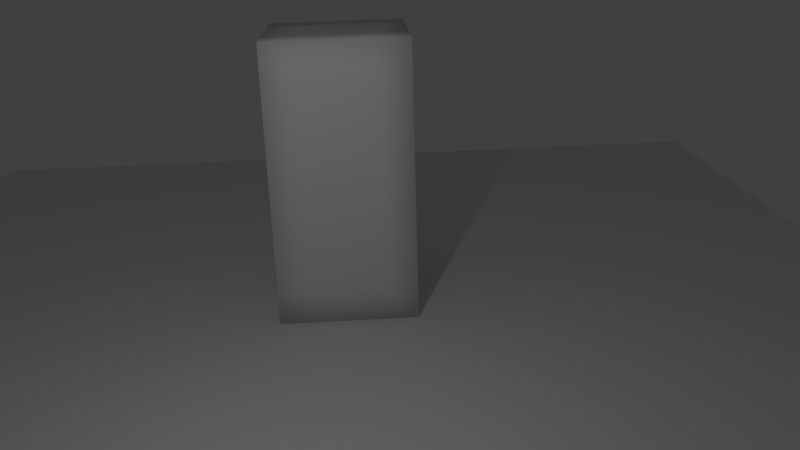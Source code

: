 # Source: animated_test.blend  (saved by Blender 2.67.0; exported with 4.5.12 LTS)
import bpy
from mathutils import Matrix  # noqa: F401  (used for matrix-valued properties, if any)

bpy.ops.wm.read_factory_settings(use_empty=True)
scene = bpy.context.scene
scene.name = 'Scene'

# ---- collections
col_collection_1 = bpy.data.collections.new('Collection 1'); scene.collection.children.link(col_collection_1)

# ---- materials (node trees are filled in below, after node groups)
mat_material = bpy.data.materials.new('Material')
mat_material.alpha_threshold = 0.0
mat_material.use_transparent_shadow = False
mat_material.roughness = 0.5
mat_material.line_color = (0.0, 0.0, 0.0, 1.0)
mat_material_001 = bpy.data.materials.new('Material.001')
mat_material_001.alpha_threshold = 0.0
mat_material_001.use_transparent_shadow = False
mat_material_001.roughness = 0.5
mat_material_001.line_color = (0.0, 0.0, 0.0, 1.0)

# ---- material node trees

# ---- world
world_world = bpy.data.worlds.new('World'); scene.world = world_world
world_world.color = (0.05088, 0.05088, 0.05088)
world_world.use_sun_shadow = False
world_world.sun_shadow_jitter_overblur = 0.0
world_world.cycles.sampling_method = 'MANUAL'
world_world.cycles.sample_map_resolution = 256

# ---- cameras
cam_camera = bpy.data.cameras.new('Camera')
cam_camera.clip_end = 100.0
cam_camera.lens = 35.0
cam_camera.sensor_width = 32.0
cam_camera.sensor_height = 18.0
cam_camera.ortho_scale = 7.314
cam_camera.dof.focus_distance = 0.0
cam_camera.dof.aperture_fstop = 128.0

# ---- lights
light_lamp = bpy.data.lights.new('Lamp', 'POINT')
light_lamp.transmission_factor = 0.0
light_lamp.cutoff_distance = 30.0
light_lamp.energy = 100.0
light_lamp.shadow_buffer_clip_start = 1.001
light_lamp.shadow_soft_size = 0.1
light_lamp.shadow_maximum_resolution = 0.006
light_lamp.use_absolute_resolution = True
light_lamp.cycles.use_multiple_importance_sampling = False

# ---- meshes
me_cube = bpy.data.meshes.new('Cube')
me_cube.from_pydata([(1.0, 1.0, -1.0), (1.0, -1.0, -1.0), (-1.0, -1.0, -1.0), (-1.0, 1.0, -1.0), (1.0, 1.0, 3.0), (1.0, -1.0, 3.0), (-1.0, -1.0, 3.0), (-1.0, 1.0, 3.0), (1.0, 1.0, 1.0), (1.0, -1.0, 1.0), (-1.0, -1.0, 1.0), (-1.0, 1.0, 1.0), (1.0, -5.96e-08, -1.0), (1.788e-07, 1.0, -1.0), (1.0, 1.0, 2.0), (0.0, -1.0, -1.0), (1.0, -1.0, 2.0), (-1.0, 2.98e-07, -1.0), (-1.0, -1.0, 2.0), (-1.0, 1.0, 2.0), (1.0, -5.364e-07, 3.0), (2.384e-07, 1.0, 3.0), (-5.364e-07, -1.0, 3.0), (-1.0, 1.788e-07, 3.0), (1.0, 1.0, 0.0), (1.0, -1.0, 0.0), (-1.0, -1.0, 0.0), (-1.0, 1.0, 0.0), (1.0, -2.98e-07, 1.0), (-2.98e-07, -1.0, 1.0), (-1.0, 2.384e-07, 1.0), (2.384e-07, 1.0, 1.0), (5.96e-08, 1.192e-07, -1.0), (-1.49e-07, -1.788e-07, 3.0), (1.0, -4.172e-07, 2.0), (-3.576e-07, -1.0, 2.0), (-1.0, 1.788e-07, 2.0), (2.384e-07, 1.0, 0.0), (1.0, -1.788e-07, 0.0), (-1.788e-07, -1.0, 0.0), (-1.0, 2.384e-07, 0.0), (2.384e-07, 1.0, 2.0), (1.0, -0.5, -1.0), (-0.5, 1.0, -1.0), (1.0, 1.0, 2.5), (-0.5, -1.0, -1.0), (1.0, -1.0, 2.5), (-1.0, 0.5, -1.0), (-1.0, -1.0, 2.5), (-1.0, 1.0, 2.5), (1.0, -0.5, 3.0), (-0.5, 1.0, 3.0), (-0.5, -1.0, 3.0), (-1.0, 0.5, 3.0), (1.0, 1.0, -0.5), (1.0, -1.0, -0.5), (-1.0, -1.0, -0.5), (-1.0, 1.0, -0.5), (1.0, -0.5, 1.0), (-0.5, -1.0, 1.0), (-1.0, 0.5, 1.0), (-0.5, 1.0, 1.0), (1.0, 0.5, -1.0), (0.5, 1.0, -1.0), (1.0, 1.0, 1.5), (0.5, -1.0, -1.0), (1.0, -1.0, 1.5), (-1.0, -0.5, -1.0), (-1.0, -1.0, 1.5), (-1.0, 1.0, 1.5), (1.0, 0.5, 3.0), (0.5, 1.0, 3.0), (0.5, -1.0, 3.0), (-1.0, -0.5, 3.0), (1.0, 1.0, 0.5), (1.0, -1.0, 0.5), (-1.0, -1.0, 0.5), (-1.0, 1.0, 0.5), (1.0, 0.5, 1.0), (0.5, -1.0, 1.0), (-1.0, -0.5, 1.0), (0.5, 1.0, 1.0), (-0.5, 2.086e-07, -1.0), (0.5, 2.98e-08, -1.0), (1.192e-07, 0.5, -1.0), (2.98e-08, -0.5, -1.0), (-3.427e-07, -0.5, 3.0), (4.47e-08, 0.5, 3.0), (0.5, -3.576e-07, 3.0), (-0.5, 0.0, 3.0), (1.0, -0.5, 2.0), (1.0, 0.5, 2.0), (1.0, -3.576e-07, 1.5), (1.0, -4.768e-07, 2.5), (-0.5, -1.0, 2.0), (0.5, -1.0, 2.0), (-3.278e-07, -1.0, 1.5), (-4.47e-07, -1.0, 2.5), (-1.0, 0.5, 2.0), (-1.0, -0.5, 2.0), (-1.0, 2.086e-07, 1.5), (-1.0, 1.788e-07, 2.5), (-0.5, 1.0, 0.0), (0.5, 1.0, 0.0), (2.384e-07, 1.0, 0.5), (2.086e-07, 1.0, -0.5), (1.0, -0.5, 0.0), (1.0, 0.5, 0.0), (1.0, -1.192e-07, -0.5), (1.0, -2.384e-07, 0.5), (-0.5, -1.0, 0.0), (0.5, -1.0, 0.0), (-8.941e-08, -1.0, -0.5), (-2.384e-07, -1.0, 0.5), (-1.0, 0.5, 0.0), (-1.0, -0.5, 0.0), (-1.0, 2.682e-07, -0.5), (-1.0, 2.384e-07, 0.5), (-0.5, 1.0, 2.0), (0.5, 1.0, 2.0), (2.384e-07, 1.0, 2.5), (2.384e-07, 1.0, 1.5), (-0.5, -0.5, -1.0), (-0.5, -0.5, 3.0), (1.0, -0.5, 2.5), (-0.5, -1.0, 2.5), (-1.0, 0.5, 2.5), (-0.5, 1.0, -0.5), (1.0, -0.5, 0.5), (-0.5, -1.0, 0.5), (-1.0, 0.5, 0.5), (-0.5, 1.0, 1.5), (-0.5, 0.5, -1.0), (0.5, 0.5, -1.0), (0.5, -0.5, -1.0), (0.5, -0.5, 3.0), (0.5, 0.5, 3.0), (-0.5, 0.5, 3.0), (1.0, -0.5, 1.5), (1.0, 0.5, 1.5), (1.0, 0.5, 2.5), (-0.5, -1.0, 1.5), (0.5, -1.0, 1.5), (0.5, -1.0, 2.5), (-1.0, 0.5, 1.5), (-1.0, -0.5, 1.5), (-1.0, -0.5, 2.5), (-0.5, 1.0, 0.5), (0.5, 1.0, 0.5), (0.5, 1.0, -0.5), (1.0, -0.5, -0.5), (1.0, 0.5, -0.5), (1.0, 0.5, 0.5), (-0.5, -1.0, -0.5), (0.5, -1.0, -0.5), (0.5, -1.0, 0.5), (-1.0, 0.5, -0.5), (-1.0, -0.5, -0.5), (-1.0, -0.5, 0.5), (-0.5, 1.0, 2.5), (0.5, 1.0, 2.5), (0.5, 1.0, 1.5)], [], [(122, 45, 2, 67), (123, 73, 6, 52), (124, 50, 5, 46), (125, 52, 6, 48), (126, 53, 7, 49), (127, 43, 3, 57), (128, 58, 9, 75), (129, 59, 10, 76), (130, 60, 11, 77), (131, 61, 11, 69), (132, 82, 17, 47), (133, 83, 32, 84), (134, 65, 15, 85), (135, 86, 22, 72), (136, 87, 33, 88), (137, 53, 23, 89), (138, 90, 16, 66), (139, 91, 34, 92), (140, 70, 20, 93), (141, 94, 18, 68), (142, 95, 35, 96), (143, 72, 22, 97), (144, 98, 19, 69), (145, 99, 36, 100), (146, 73, 23, 101), (147, 102, 27, 77), (148, 103, 37, 104), (149, 63, 13, 105), (150, 106, 25, 55), (151, 107, 38, 108), (152, 78, 28, 109), (153, 110, 26, 56), (154, 111, 39, 112), (155, 79, 29, 113), (156, 114, 27, 57), (157, 115, 40, 116), (158, 80, 30, 117), (159, 118, 19, 49), (160, 119, 41, 120), (161, 81, 31, 121), (82, 122, 67, 17), (32, 85, 122, 82), (85, 15, 45, 122), (86, 123, 52, 22), (33, 89, 123, 86), (89, 23, 73, 123), (90, 124, 46, 16), (34, 93, 124, 90), (93, 20, 50, 124), (94, 125, 48, 18), (35, 97, 125, 94), (97, 22, 52, 125), (98, 126, 49, 19), (36, 101, 126, 98), (101, 23, 53, 126), (102, 127, 57, 27), (37, 105, 127, 102), (105, 13, 43, 127), (106, 128, 75, 25), (38, 109, 128, 106), (109, 28, 58, 128), (110, 129, 76, 26), (39, 113, 129, 110), (113, 29, 59, 129), (114, 130, 77, 27), (40, 117, 130, 114), (117, 30, 60, 130), (118, 131, 69, 19), (41, 121, 131, 118), (121, 31, 61, 131), (43, 132, 47, 3), (13, 84, 132, 43), (84, 32, 82, 132), (63, 133, 84, 13), (0, 62, 133, 63), (62, 12, 83, 133), (83, 134, 85, 32), (12, 42, 134, 83), (42, 1, 65, 134), (50, 135, 72, 5), (20, 88, 135, 50), (88, 33, 86, 135), (70, 136, 88, 20), (4, 71, 136, 70), (71, 21, 87, 136), (87, 137, 89, 33), (21, 51, 137, 87), (51, 7, 53, 137), (58, 138, 66, 9), (28, 92, 138, 58), (92, 34, 90, 138), (78, 139, 92, 28), (8, 64, 139, 78), (64, 14, 91, 139), (91, 140, 93, 34), (14, 44, 140, 91), (44, 4, 70, 140), (59, 141, 68, 10), (29, 96, 141, 59), (96, 35, 94, 141), (79, 142, 96, 29), (9, 66, 142, 79), (66, 16, 95, 142), (95, 143, 97, 35), (16, 46, 143, 95), (46, 5, 72, 143), (60, 144, 69, 11), (30, 100, 144, 60), (100, 36, 98, 144), (80, 145, 100, 30), (10, 68, 145, 80), (68, 18, 99, 145), (99, 146, 101, 36), (18, 48, 146, 99), (48, 6, 73, 146), (61, 147, 77, 11), (31, 104, 147, 61), (104, 37, 102, 147), (81, 148, 104, 31), (8, 74, 148, 81), (74, 24, 103, 148), (103, 149, 105, 37), (24, 54, 149, 103), (54, 0, 63, 149), (42, 150, 55, 1), (12, 108, 150, 42), (108, 38, 106, 150), (62, 151, 108, 12), (0, 54, 151, 62), (54, 24, 107, 151), (107, 152, 109, 38), (24, 74, 152, 107), (74, 8, 78, 152), (45, 153, 56, 2), (15, 112, 153, 45), (112, 39, 110, 153), (65, 154, 112, 15), (1, 55, 154, 65), (55, 25, 111, 154), (111, 155, 113, 39), (25, 75, 155, 111), (75, 9, 79, 155), (47, 156, 57, 3), (17, 116, 156, 47), (116, 40, 114, 156), (67, 157, 116, 17), (2, 56, 157, 67), (56, 26, 115, 157), (115, 158, 117, 40), (26, 76, 158, 115), (76, 10, 80, 158), (51, 159, 49, 7), (21, 120, 159, 51), (120, 41, 118, 159), (71, 160, 120, 21), (4, 44, 160, 71), (44, 14, 119, 160), (119, 161, 121, 41), (14, 64, 161, 119), (64, 8, 81, 161)])
me_cube.polygons.foreach_set('use_smooth', [True] * 160)
_uv = me_cube.uv_layers.new(name='UVMap')
_uv.uv.foreach_set('vector', [0.9029, 0.2412, 0.9779, 0.2412, 0.9779, 0.3163, 0.9029, 0.3163, 0.9029, 0.2412, 0.9779, 0.2412, 0.9779, 0.3163, 0.9029, 0.3163, 0.9404, 0.2412, 0.9779, 0.2412, 0.9779, 0.3163, 0.9404, 0.3163, 0.9404, 0.2412, 0.9779, 0.2412, 0.9779, 0.3163, 0.9404, 0.3163, 0.9404, 0.2412, 0.9779, 0.2412, 0.9779, 0.3163, 0.9404, 0.3163, 0.3057, 0.4968, 0.3063, 0.4245, 0.4068, 0.4249, 0.4062, 0.4972, 0.7903, 0.2412, 0.8278, 0.2412, 0.8278, 0.3163, 0.7903, 0.3163, 0.7903, 0.2412, 0.8278, 0.2412, 0.8278, 0.3163, 0.7903, 0.3163, 0.7903, 0.2412, 0.8278, 0.2412, 0.8278, 0.3163, 0.7903, 0.3163, 0.3034, 0.7857, 0.304, 0.7135, 0.4045, 0.7139, 0.4039, 0.7861, 0.7528, 0.2412, 0.8278, 0.2412, 0.8278, 0.3163, 0.7528, 0.3163, 0.7528, 0.09119, 0.8278, 0.09119, 0.8278, 0.1662, 0.7528, 0.1662, 0.9029, 0.09119, 0.9779, 0.09119, 0.9779, 0.1662, 0.9029, 0.1662, 0.7528, 0.2412, 0.8278, 0.2412, 0.8278, 0.3163, 0.7528, 0.3163, 0.7528, 0.09119, 0.8278, 0.09119, 0.8278, 0.1662, 0.7528, 0.1662, 0.9029, 0.09119, 0.9779, 0.09119, 0.9779, 0.1662, 0.9029, 0.1662, 0.8653, 0.2412, 0.9029, 0.2412, 0.9029, 0.3163, 0.8653, 0.3163, 0.8653, 0.09119, 0.9029, 0.09119, 0.9029, 0.1662, 0.8653, 0.1662, 0.9404, 0.09119, 0.9779, 0.09119, 0.9779, 0.1662, 0.9404, 0.1662, 0.8653, 0.2412, 0.9029, 0.2412, 0.9029, 0.3163, 0.8653, 0.3163, 0.8653, 0.09119, 0.9029, 0.09119, 0.9029, 0.1662, 0.8653, 0.1662, 0.9404, 0.09119, 0.9779, 0.09119, 0.9779, 0.1662, 0.9404, 0.1662, 0.8653, 0.2412, 0.9029, 0.2412, 0.9029, 0.3163, 0.8653, 0.3163, 0.8653, 0.09119, 0.9029, 0.09119, 0.9029, 0.1662, 0.8653, 0.1662, 0.9404, 0.09119, 0.9779, 0.09119, 0.9779, 0.1662, 0.9404, 0.1662, 0.3046, 0.6412, 0.3051, 0.569, 0.4056, 0.5694, 0.4051, 0.6416, 0.1035, 0.6405, 0.1041, 0.5682, 0.2046, 0.5686, 0.204, 0.6409, 0.1047, 0.496, 0.1052, 0.4237, 0.2058, 0.4241, 0.2052, 0.4964, 0.7153, 0.2412, 0.7528, 0.2412, 0.7528, 0.3163, 0.7153, 0.3163, 0.7153, 0.09119, 0.7528, 0.09119, 0.7528, 0.1662, 0.7153, 0.1662, 0.7903, 0.09119, 0.8278, 0.09119, 0.8278, 0.1662, 0.7903, 0.1662, 0.7153, 0.2412, 0.7528, 0.2412, 0.7528, 0.3163, 0.7153, 0.3163, 0.7153, 0.09119, 0.7528, 0.09119, 0.7528, 0.1662, 0.7153, 0.1662, 0.7903, 0.09119, 0.8278, 0.09119, 0.8278, 0.1662, 0.7903, 0.1662, 0.7153, 0.2412, 0.7528, 0.2412, 0.7528, 0.3163, 0.7153, 0.3163, 0.7153, 0.09119, 0.7528, 0.09119, 0.7528, 0.1662, 0.7153, 0.1662, 0.7903, 0.09119, 0.8278, 0.09119, 0.8278, 0.1662, 0.7903, 0.1662, 0.3023, 0.9302, 0.3028, 0.858, 0.4033, 0.8584, 0.4028, 0.9306, 0.1012, 0.9294, 0.1018, 0.8572, 0.2023, 0.8576, 0.2018, 0.9298, 0.1024, 0.7849, 0.103, 0.7127, 0.2035, 0.7131, 0.2029, 0.7853, 0.8278, 0.2412, 0.9029, 0.2412, 0.9029, 0.3163, 0.8278, 0.3163, 0.8278, 0.1662, 0.9029, 0.1662, 0.9029, 0.2412, 0.8278, 0.2412, 0.9029, 0.1662, 0.9779, 0.1662, 0.9779, 0.2412, 0.9029, 0.2412, 0.8278, 0.2412, 0.9029, 0.2412, 0.9029, 0.3163, 0.8278, 0.3163, 0.8278, 0.1662, 0.9029, 0.1662, 0.9029, 0.2412, 0.8278, 0.2412, 0.9029, 0.1662, 0.9779, 0.1662, 0.9779, 0.2412, 0.9029, 0.2412, 0.9029, 0.2412, 0.9404, 0.2412, 0.9404, 0.3163, 0.9029, 0.3163, 0.9029, 0.1662, 0.9404, 0.1662, 0.9404, 0.2412, 0.9029, 0.2412, 0.9404, 0.1662, 0.9779, 0.1662, 0.9779, 0.2412, 0.9404, 0.2412, 0.9029, 0.2412, 0.9404, 0.2412, 0.9404, 0.3163, 0.9029, 0.3163, 0.9029, 0.1662, 0.9404, 0.1662, 0.9404, 0.2412, 0.9029, 0.2412, 0.9404, 0.1662, 0.9779, 0.1662, 0.9779, 0.2412, 0.9404, 0.2412, 0.9029, 0.2412, 0.9404, 0.2412, 0.9404, 0.3163, 0.9029, 0.3163, 0.9029, 0.1662, 0.9404, 0.1662, 0.9404, 0.2412, 0.9029, 0.2412, 0.9404, 0.1662, 0.9779, 0.1662, 0.9779, 0.2412, 0.9404, 0.2412, 0.3051, 0.569, 0.3057, 0.4968, 0.4062, 0.4972, 0.4056, 0.5694, 0.2046, 0.5686, 0.2052, 0.4964, 0.3057, 0.4968, 0.3051, 0.569, 0.2052, 0.4964, 0.2058, 0.4241, 0.3063, 0.4245, 0.3057, 0.4968, 0.7528, 0.2412, 0.7903, 0.2412, 0.7903, 0.3163, 0.7528, 0.3163, 0.7528, 0.1662, 0.7903, 0.1662, 0.7903, 0.2412, 0.7528, 0.2412, 0.7903, 0.1662, 0.8278, 0.1662, 0.8278, 0.2412, 0.7903, 0.2412, 0.7528, 0.2412, 0.7903, 0.2412, 0.7903, 0.3163, 0.7528, 0.3163, 0.7528, 0.1662, 0.7903, 0.1662, 0.7903, 0.2412, 0.7528, 0.2412, 0.7903, 0.1662, 0.8278, 0.1662, 0.8278, 0.2412, 0.7903, 0.2412, 0.7528, 0.2412, 0.7903, 0.2412, 0.7903, 0.3163, 0.7528, 0.3163, 0.7528, 0.1662, 0.7903, 0.1662, 0.7903, 0.2412, 0.7528, 0.2412, 0.7903, 0.1662, 0.8278, 0.1662, 0.8278, 0.2412, 0.7903, 0.2412, 0.3028, 0.858, 0.3034, 0.7857, 0.4039, 0.7861, 0.4033, 0.8584, 0.2023, 0.8576, 0.2029, 0.7853, 0.3034, 0.7857, 0.3028, 0.858, 0.2029, 0.7853, 0.2035, 0.7131, 0.304, 0.7135, 0.3034, 0.7857, 0.6778, 0.2412, 0.7528, 0.2412, 0.7528, 0.3163, 0.6778, 0.3163, 0.6778, 0.1662, 0.7528, 0.1662, 0.7528, 0.2412, 0.6778, 0.2412, 0.7528, 0.1662, 0.8278, 0.1662, 0.8278, 0.2412, 0.7528, 0.2412, 0.6778, 0.09119, 0.7528, 0.09119, 0.7528, 0.1662, 0.6778, 0.1662, 0.6778, 0.01616, 0.7528, 0.01616, 0.7528, 0.09119, 0.6778, 0.09119, 0.7528, 0.01616, 0.8278, 0.01616, 0.8278, 0.09119, 0.7528, 0.09119, 0.8278, 0.09119, 0.9029, 0.09119, 0.9029, 0.1662, 0.8278, 0.1662, 0.8278, 0.01616, 0.9029, 0.01616, 0.9029, 0.09119, 0.8278, 0.09119, 0.9029, 0.01616, 0.9779, 0.01616, 0.9779, 0.09119, 0.9029, 0.09119, 0.6778, 0.2412, 0.7528, 0.2412, 0.7528, 0.3163, 0.6778, 0.3163, 0.6778, 0.1662, 0.7528, 0.1662, 0.7528, 0.2412, 0.6778, 0.2412, 0.7528, 0.1662, 0.8278, 0.1662, 0.8278, 0.2412, 0.7528, 0.2412, 0.6778, 0.09119, 0.7528, 0.09119, 0.7528, 0.1662, 0.6778, 0.1662, 0.6778, 0.01616, 0.7528, 0.01616, 0.7528, 0.09119, 0.6778, 0.09119, 0.7528, 0.01616, 0.8278, 0.01616, 0.8278, 0.09119, 0.7528, 0.09119, 0.8278, 0.09119, 0.9029, 0.09119, 0.9029, 0.1662, 0.8278, 0.1662, 0.8278, 0.01616, 0.9029, 0.01616, 0.9029, 0.09119, 0.8278, 0.09119, 0.9029, 0.01616, 0.9779, 0.01616, 0.9779, 0.09119, 0.9029, 0.09119, 0.8278, 0.2412, 0.8653, 0.2412, 0.8653, 0.3163, 0.8278, 0.3163, 0.8278, 0.1662, 0.8653, 0.1662, 0.8653, 0.2412, 0.8278, 0.2412, 0.8653, 0.1662, 0.9029, 0.1662, 0.9029, 0.2412, 0.8653, 0.2412, 0.8278, 0.09119, 0.8653, 0.09119, 0.8653, 0.1662, 0.8278, 0.1662, 0.8278, 0.01616, 0.8653, 0.01616, 0.8653, 0.09119, 0.8278, 0.09119, 0.8653, 0.01616, 0.9029, 0.01616, 0.9029, 0.09119, 0.8653, 0.09119, 0.9029, 0.09119, 0.9404, 0.09119, 0.9404, 0.1662, 0.9029, 0.1662, 0.9029, 0.01616, 0.9404, 0.01616, 0.9404, 0.09119, 0.9029, 0.09119, 0.9404, 0.01616, 0.9779, 0.01616, 0.9779, 0.09119, 0.9404, 0.09119, 0.8278, 0.2412, 0.8653, 0.2412, 0.8653, 0.3163, 0.8278, 0.3163, 0.8278, 0.1662, 0.8653, 0.1662, 0.8653, 0.2412, 0.8278, 0.2412, 0.8653, 0.1662, 0.9029, 0.1662, 0.9029, 0.2412, 0.8653, 0.2412, 0.8278, 0.09119, 0.8653, 0.09119, 0.8653, 0.1662, 0.8278, 0.1662, 0.8278, 0.01616, 0.8653, 0.01616, 0.8653, 0.09119, 0.8278, 0.09119, 0.8653, 0.01616, 0.9029, 0.01616, 0.9029, 0.09119, 0.8653, 0.09119, 0.9029, 0.09119, 0.9404, 0.09119, 0.9404, 0.1662, 0.9029, 0.1662, 0.9029, 0.01616, 0.9404, 0.01616, 0.9404, 0.09119, 0.9029, 0.09119, 0.9404, 0.01616, 0.9779, 0.01616, 0.9779, 0.09119, 0.9404, 0.09119, 0.8278, 0.2412, 0.8653, 0.2412, 0.8653, 0.3163, 0.8278, 0.3163, 0.8278, 0.1662, 0.8653, 0.1662, 0.8653, 0.2412, 0.8278, 0.2412, 0.8653, 0.1662, 0.9029, 0.1662, 0.9029, 0.2412, 0.8653, 0.2412, 0.8278, 0.09119, 0.8653, 0.09119, 0.8653, 0.1662, 0.8278, 0.1662, 0.8278, 0.01616, 0.8653, 0.01616, 0.8653, 0.09119, 0.8278, 0.09119, 0.8653, 0.01616, 0.9029, 0.01616, 0.9029, 0.09119, 0.8653, 0.09119, 0.9029, 0.09119, 0.9404, 0.09119, 0.9404, 0.1662, 0.9029, 0.1662, 0.9029, 0.01616, 0.9404, 0.01616, 0.9404, 0.09119, 0.9029, 0.09119, 0.9404, 0.01616, 0.9779, 0.01616, 0.9779, 0.09119, 0.9404, 0.09119, 0.304, 0.7135, 0.3046, 0.6412, 0.4051, 0.6416, 0.4045, 0.7139, 0.2035, 0.7131, 0.204, 0.6409, 0.3046, 0.6412, 0.304, 0.7135, 0.204, 0.6409, 0.2046, 0.5686, 0.3051, 0.569, 0.3046, 0.6412, 0.103, 0.7127, 0.1035, 0.6405, 0.204, 0.6409, 0.2035, 0.7131, 0.002442, 0.7123, 0.003014, 0.6401, 0.1035, 0.6405, 0.103, 0.7127, 0.003014, 0.6401, 0.003585, 0.5678, 0.1041, 0.5682, 0.1035, 0.6405, 0.1041, 0.5682, 0.1047, 0.496, 0.2052, 0.4964, 0.2046, 0.5686, 0.003585, 0.5678, 0.004156, 0.4956, 0.1047, 0.496, 0.1041, 0.5682, 0.004156, 0.4956, 0.004728, 0.4234, 0.1052, 0.4237, 0.1047, 0.496, 0.6778, 0.2412, 0.7153, 0.2412, 0.7153, 0.3163, 0.6778, 0.3163, 0.6778, 0.1662, 0.7153, 0.1662, 0.7153, 0.2412, 0.6778, 0.2412, 0.7153, 0.1662, 0.7528, 0.1662, 0.7528, 0.2412, 0.7153, 0.2412, 0.6778, 0.09119, 0.7153, 0.09119, 0.7153, 0.1662, 0.6778, 0.1662, 0.6778, 0.01616, 0.7153, 0.01616, 0.7153, 0.09119, 0.6778, 0.09119, 0.7153, 0.01616, 0.7528, 0.01616, 0.7528, 0.09119, 0.7153, 0.09119, 0.7528, 0.09119, 0.7903, 0.09119, 0.7903, 0.1662, 0.7528, 0.1662, 0.7528, 0.01616, 0.7903, 0.01616, 0.7903, 0.09119, 0.7528, 0.09119, 0.7903, 0.01616, 0.8278, 0.01616, 0.8278, 0.09119, 0.7903, 0.09119, 0.6778, 0.2412, 0.7153, 0.2412, 0.7153, 0.3163, 0.6778, 0.3163, 0.6778, 0.1662, 0.7153, 0.1662, 0.7153, 0.2412, 0.6778, 0.2412, 0.7153, 0.1662, 0.7528, 0.1662, 0.7528, 0.2412, 0.7153, 0.2412, 0.6778, 0.09119, 0.7153, 0.09119, 0.7153, 0.1662, 0.6778, 0.1662, 0.6778, 0.01616, 0.7153, 0.01616, 0.7153, 0.09119, 0.6778, 0.09119, 0.7153, 0.01616, 0.7528, 0.01616, 0.7528, 0.09119, 0.7153, 0.09119, 0.7528, 0.09119, 0.7903, 0.09119, 0.7903, 0.1662, 0.7528, 0.1662, 0.7528, 0.01616, 0.7903, 0.01616, 0.7903, 0.09119, 0.7528, 0.09119, 0.7903, 0.01616, 0.8278, 0.01616, 0.8278, 0.09119, 0.7903, 0.09119, 0.6778, 0.2412, 0.7153, 0.2412, 0.7153, 0.3163, 0.6778, 0.3163, 0.6778, 0.1662, 0.7153, 0.1662, 0.7153, 0.2412, 0.6778, 0.2412, 0.7153, 0.1662, 0.7528, 0.1662, 0.7528, 0.2412, 0.7153, 0.2412, 0.6778, 0.09119, 0.7153, 0.09119, 0.7153, 0.1662, 0.6778, 0.1662, 0.6778, 0.01616, 0.7153, 0.01616, 0.7153, 0.09119, 0.6778, 0.09119, 0.7153, 0.01616, 0.7528, 0.01616, 0.7528, 0.09119, 0.7153, 0.09119, 0.7528, 0.09119, 0.7903, 0.09119, 0.7903, 0.1662, 0.7528, 0.1662, 0.7528, 0.01616, 0.7903, 0.01616, 0.7903, 0.09119, 0.7528, 0.09119, 0.7903, 0.01616, 0.8278, 0.01616, 0.8278, 0.09119, 0.7903, 0.09119, 0.3017, 1.002, 0.3023, 0.9302, 0.4028, 0.9306, 0.4022, 1.003, 0.2012, 1.002, 0.2018, 0.9298, 0.3023, 0.9302, 0.3017, 1.002, 0.2018, 0.9298, 0.2023, 0.8576, 0.3028, 0.858, 0.3023, 0.9302, 0.1007, 1.002, 0.1012, 0.9294, 0.2018, 0.9298, 0.2012, 1.002, 0.0001573, 1.001, 0.0007286, 0.929, 0.1012, 0.9294, 0.1007, 1.002, 0.0007286, 0.929, 0.0013, 0.8568, 0.1018, 0.8572, 0.1012, 0.9294, 0.1018, 0.8572, 0.1024, 0.7849, 0.2029, 0.7853, 0.2023, 0.8576, 0.0013, 0.8568, 0.001871, 0.7845, 0.1024, 0.7849, 0.1018, 0.8572, 0.001871, 0.7845, 0.002442, 0.7123, 0.103, 0.7127, 0.1024, 0.7849])
me_cube.materials.append(mat_material)
me_cube.use_remesh_preserve_volume = False
me_cube.use_remesh_preserve_attributes = False
me_cube.use_mirror_vertex_groups = False
me_cube.update()
me_grid = bpy.data.meshes.new('Grid')
me_grid.from_pydata([(1.0, -1.0, 0.0), (0.7778, -1.0, 0.0), (0.5556, -1.0, 0.0), (0.3333, -1.0, 0.0), (0.1111, -1.0, 0.0), (-0.1111, -1.0, 0.0), (-0.3333, -1.0, 0.0), (-0.5556, -1.0, 0.0), (-0.7778, -1.0, 0.0), (-1.0, -1.0, 0.0), (1.0, -0.7778, 0.0), (0.7778, -0.7778, 0.0), (0.5556, -0.7778, 0.0), (0.3333, -0.7778, 0.0), (0.1111, -0.7778, 0.0), (-0.1111, -0.7778, 0.0), (-0.3333, -0.7778, 0.0), (-0.5556, -0.7778, 0.0), (-0.7778, -0.7778, 0.0), (-1.0, -0.7778, 0.0), (1.0, -0.5556, 0.0), (0.7778, -0.5556, 0.0), (0.5556, -0.5556, 0.0), (0.3333, -0.5556, 0.0), (0.1111, -0.5556, 0.0), (-0.1111, -0.5556, 0.0), (-0.3333, -0.5556, 0.0), (-0.5556, -0.5556, 0.0), (-0.7778, -0.5556, 0.0), (-1.0, -0.5556, 0.0), (1.0, -0.3333, 0.0), (0.7778, -0.3333, 0.0), (0.5556, -0.3333, 0.0), (0.3333, -0.3333, 0.0), (0.1111, -0.3333, 0.0), (-0.1111, -0.3333, 0.0), (-0.3333, -0.3333, 0.0), (-0.5556, -0.3333, 0.0), (-0.7778, -0.3333, 0.0), (-1.0, -0.3333, 0.0), (1.0, -0.1111, 0.0), (0.7778, -0.1111, 0.0), (0.5556, -0.1111, 0.0), (0.3333, -0.1111, 0.0), (0.1111, -0.1111, 0.0), (-0.1111, -0.1111, 0.0), (-0.3333, -0.1111, 0.0), (-0.5556, -0.1111, 0.0), (-0.7778, -0.1111, 0.0), (-1.0, -0.1111, 0.0), (1.0, 0.1111, 0.0), (0.7778, 0.1111, 0.0), (0.5556, 0.1111, 0.0), (0.3333, 0.1111, 0.0), (0.1111, 0.1111, 0.0), (-0.1111, 0.1111, 0.0), (-0.3333, 0.1111, 0.0), (-0.5556, 0.1111, 0.0), (-0.7778, 0.1111, 0.0), (-1.0, 0.1111, 0.0), (1.0, 0.3333, 0.0), (0.7778, 0.3333, 0.0), (0.5556, 0.3333, 0.0), (0.3333, 0.3333, 0.0), (0.1111, 0.3333, 0.0), (-0.1111, 0.3333, 0.0), (-0.3333, 0.3333, 0.0), (-0.5556, 0.3333, 0.0), (-0.7778, 0.3333, 0.0), (-1.0, 0.3333, 0.0), (1.0, 0.5556, 0.0), (0.7778, 0.5556, 0.0), (0.5556, 0.5556, 0.0), (0.3333, 0.5556, 0.0), (0.1111, 0.5556, 0.0), (-0.1111, 0.5556, 0.0), (-0.3333, 0.5556, 0.0), (-0.5556, 0.5556, 0.0), (-0.7778, 0.5556, 0.0), (-1.0, 0.5556, 0.0), (1.0, 0.7778, 0.0), (0.7778, 0.7778, 0.0), (0.5556, 0.7778, 0.0), (0.3333, 0.7778, 0.0), (0.1111, 0.7778, 0.0), (-0.1111, 0.7778, 0.0), (-0.3333, 0.7778, 0.0), (-0.5556, 0.7778, 0.0), (-0.7778, 0.7778, 0.0), (-1.0, 0.7778, 0.0), (1.0, 1.0, 0.0), (0.7778, 1.0, 0.0), (0.5556, 1.0, 0.0), (0.3333, 1.0, 0.0), (0.1111, 1.0, 0.0), (-0.1111, 1.0, 0.0), (-0.3333, 1.0, 0.0), (-0.5556, 1.0, 0.0), (-0.7778, 1.0, 0.0), (-1.0, 1.0, 0.0)], [], [(2, 1, 11, 12), (8, 7, 17, 18), (3, 2, 12, 13), (9, 8, 18, 19), (4, 3, 13, 14), (5, 4, 14, 15), (6, 5, 15, 16), (1, 0, 10, 11), (7, 6, 16, 17), (19, 18, 28, 29), (14, 13, 23, 24), (15, 14, 24, 25), (16, 15, 25, 26), (11, 10, 20, 21), (17, 16, 26, 27), (12, 11, 21, 22), (18, 17, 27, 28), (13, 12, 22, 23), (26, 25, 35, 36), (21, 20, 30, 31), (27, 26, 36, 37), (22, 21, 31, 32), (28, 27, 37, 38), (23, 22, 32, 33), (29, 28, 38, 39), (24, 23, 33, 34), (25, 24, 34, 35), (38, 37, 47, 48), (33, 32, 42, 43), (39, 38, 48, 49), (34, 33, 43, 44), (35, 34, 44, 45), (36, 35, 45, 46), (31, 30, 40, 41), (37, 36, 46, 47), (32, 31, 41, 42), (45, 44, 54, 55), (46, 45, 55, 56), (41, 40, 50, 51), (47, 46, 56, 57), (42, 41, 51, 52), (48, 47, 57, 58), (43, 42, 52, 53), (49, 48, 58, 59), (44, 43, 53, 54), (57, 56, 66, 67), (52, 51, 61, 62), (58, 57, 67, 68), (53, 52, 62, 63), (59, 58, 68, 69), (54, 53, 63, 64), (55, 54, 64, 65), (56, 55, 65, 66), (51, 50, 60, 61), (69, 68, 78, 79), (64, 63, 73, 74), (65, 64, 74, 75), (66, 65, 75, 76), (61, 60, 70, 71), (67, 66, 76, 77), (62, 61, 71, 72), (68, 67, 77, 78), (63, 62, 72, 73), (76, 75, 85, 86), (71, 70, 80, 81), (77, 76, 86, 87), (72, 71, 81, 82), (78, 77, 87, 88), (73, 72, 82, 83), (79, 78, 88, 89), (74, 73, 83, 84), (75, 74, 84, 85), (88, 87, 97, 98), (83, 82, 92, 93), (89, 88, 98, 99), (84, 83, 93, 94), (85, 84, 94, 95), (86, 85, 95, 96), (81, 80, 90, 91), (87, 86, 96, 97), (82, 81, 91, 92)])
me_grid.polygons.foreach_set('use_smooth', [True] * 81)
_uv = me_grid.uv_layers.new(name='UVMap')
_uv.uv.foreach_set('vector', [0.0, 0.0, 1.0, 0.0, 1.0, 1.0, 0.0, 1.0, 0.0, 0.0, 1.0, 0.0, 1.0, 1.0, 0.0, 1.0, 0.0, 0.0, 1.0, 0.0, 1.0, 1.0, 0.0, 1.0, 0.0, 0.0, 1.0, 0.0, 1.0, 1.0, 0.0, 1.0, 0.0, 0.0, 1.0, 0.0, 1.0, 1.0, 0.0, 1.0, 0.0, 0.0, 1.0, 0.0, 1.0, 1.0, 0.0, 1.0, 0.0, 0.0, 1.0, 0.0, 1.0, 1.0, 0.0, 1.0, 0.0, 0.0, 1.0, 0.0, 1.0, 1.0, 0.0, 1.0, 0.0, 0.0, 1.0, 0.0, 1.0, 1.0, 0.0, 1.0, 0.0, 0.0, 1.0, 0.0, 1.0, 1.0, 0.0, 1.0, 0.0, 0.0, 1.0, 0.0, 1.0, 1.0, 0.0, 1.0, 0.0, 0.0, 1.0, 0.0, 1.0, 1.0, 0.0, 1.0, 0.0, 0.0, 1.0, 0.0, 1.0, 1.0, 0.0, 1.0, 0.0, 0.0, 1.0, 0.0, 1.0, 1.0, 0.0, 1.0, 0.0, 0.0, 1.0, 0.0, 1.0, 1.0, 0.0, 1.0, 0.0, 0.0, 1.0, 0.0, 1.0, 1.0, 0.0, 1.0, 0.0, 0.0, 1.0, 0.0, 1.0, 1.0, 0.0, 1.0, 0.0, 0.0, 1.0, 0.0, 1.0, 1.0, 0.0, 1.0, 0.0, 0.0, 1.0, 0.0, 1.0, 1.0, 0.0, 1.0, 0.0, 0.0, 1.0, 0.0, 1.0, 1.0, 0.0, 1.0, 0.0, 0.0, 1.0, 0.0, 1.0, 1.0, 0.0, 1.0, 0.0, 0.0, 1.0, 0.0, 1.0, 1.0, 0.0, 1.0, 0.0, 0.0, 1.0, 0.0, 1.0, 1.0, 0.0, 1.0, 0.0, 0.0, 1.0, 0.0, 1.0, 1.0, 0.0, 1.0, 0.0, 0.0, 1.0, 0.0, 1.0, 1.0, 0.0, 1.0, 0.0, 0.0, 1.0, 0.0, 1.0, 1.0, 0.0, 1.0, 0.0, 0.0, 1.0, 0.0, 1.0, 1.0, 0.0, 1.0, 0.0, 0.0, 1.0, 0.0, 1.0, 1.0, 0.0, 1.0, 0.0, 0.0, 1.0, 0.0, 1.0, 1.0, 0.0, 1.0, 0.0, 0.0, 1.0, 0.0, 1.0, 1.0, 0.0, 1.0, 0.0, 0.0, 1.0, 0.0, 1.0, 1.0, 0.0, 1.0, 0.0, 0.0, 1.0, 0.0, 1.0, 1.0, 0.0, 1.0, 0.0, 0.0, 1.0, 0.0, 1.0, 1.0, 0.0, 1.0, 0.0, 0.0, 1.0, 0.0, 1.0, 1.0, 0.0, 1.0, 0.0, 0.0, 1.0, 0.0, 1.0, 1.0, 0.0, 1.0, 0.0, 0.0, 1.0, 0.0, 1.0, 1.0, 0.0, 1.0, 0.0, 0.0, 1.0, 0.0, 1.0, 1.0, 0.0, 1.0, 0.0, 0.0, 1.0, 0.0, 1.0, 1.0, 0.0, 1.0, 0.0, 0.0, 1.0, 0.0, 1.0, 1.0, 0.0, 1.0, 0.0, 0.0, 1.0, 0.0, 1.0, 1.0, 0.0, 1.0, 0.0, 0.0, 1.0, 0.0, 1.0, 1.0, 0.0, 1.0, 0.0, 0.0, 1.0, 0.0, 1.0, 1.0, 0.0, 1.0, 0.0, 0.0, 1.0, 0.0, 1.0, 1.0, 0.0, 1.0, 0.0, 0.0, 1.0, 0.0, 1.0, 1.0, 0.0, 1.0, 0.0, 0.0, 1.0, 0.0, 1.0, 1.0, 0.0, 1.0, 0.0, 0.0, 1.0, 0.0, 1.0, 1.0, 0.0, 1.0, 0.0, 0.0, 1.0, 0.0, 1.0, 1.0, 0.0, 1.0, 0.0, 0.0, 1.0, 0.0, 1.0, 1.0, 0.0, 1.0, 0.0, 0.0, 1.0, 0.0, 1.0, 1.0, 0.0, 1.0, 0.0, 0.0, 1.0, 0.0, 1.0, 1.0, 0.0, 1.0, 0.0, 0.0, 1.0, 0.0, 1.0, 1.0, 0.0, 1.0, 0.0, 0.0, 1.0, 0.0, 1.0, 1.0, 0.0, 1.0, 0.0, 0.0, 1.0, 0.0, 1.0, 1.0, 0.0, 1.0, 0.0, 0.0, 1.0, 0.0, 1.0, 1.0, 0.0, 1.0, 0.0, 0.0, 1.0, 0.0, 1.0, 1.0, 0.0, 1.0, 0.0, 0.0, 1.0, 0.0, 1.0, 1.0, 0.0, 1.0, 0.0, 0.0, 1.0, 0.0, 1.0, 1.0, 0.0, 1.0, 0.0, 0.0, 1.0, 0.0, 1.0, 1.0, 0.0, 1.0, 0.0, 0.0, 1.0, 0.0, 1.0, 1.0, 0.0, 1.0, 0.0, 0.0, 1.0, 0.0, 1.0, 1.0, 0.0, 1.0, 0.0, 0.0, 1.0, 0.0, 1.0, 1.0, 0.0, 1.0, 0.0, 0.0, 1.0, 0.0, 1.0, 1.0, 0.0, 1.0, 0.0, 0.0, 1.0, 0.0, 1.0, 1.0, 0.0, 1.0, 0.0, 0.0, 1.0, 0.0, 1.0, 1.0, 0.0, 1.0, 0.0, 0.0, 1.0, 0.0, 1.0, 1.0, 0.0, 1.0, 0.0, 0.0, 1.0, 0.0, 1.0, 1.0, 0.0, 1.0, 0.0, 0.0, 1.0, 0.0, 1.0, 1.0, 0.0, 1.0, 0.0, 0.0, 1.0, 0.0, 1.0, 1.0, 0.0, 1.0, 0.0, 0.0, 1.0, 0.0, 1.0, 1.0, 0.0, 1.0, 0.0, 0.0, 1.0, 0.0, 1.0, 1.0, 0.0, 1.0, 0.0, 0.0, 1.0, 0.0, 1.0, 1.0, 0.0, 1.0, 0.0, 0.0, 1.0, 0.0, 1.0, 1.0, 0.0, 1.0, 0.0, 0.0, 1.0, 0.0, 1.0, 1.0, 0.0, 1.0, 0.0, 0.0, 1.0, 0.0, 1.0, 1.0, 0.0, 1.0, 0.0, 0.0, 1.0, 0.0, 1.0, 1.0, 0.0, 1.0, 0.0, 0.0, 1.0, 0.0, 1.0, 1.0, 0.0, 1.0, 0.0, 0.0, 1.0, 0.0, 1.0, 1.0, 0.0, 1.0, 0.0, 0.0, 1.0, 0.0, 1.0, 1.0, 0.0, 1.0, 0.0, 0.0, 1.0, 0.0, 1.0, 1.0, 0.0, 1.0, 0.0, 0.0, 1.0, 0.0, 1.0, 1.0, 0.0, 1.0, 0.0, 0.0, 1.0, 0.0, 1.0, 1.0, 0.0, 1.0])
me_grid.materials.append(mat_material_001)
me_grid.use_remesh_preserve_volume = False
me_grid.use_remesh_preserve_attributes = False
me_grid.use_mirror_vertex_groups = False
me_grid.update()
arm_armature = bpy.data.armatures.new('Armature')  # bones are not reproduced

# ---- objects
ob_armature = bpy.data.objects.new('Armature', arm_armature)
ob_cube = bpy.data.objects.new('Cube', me_cube)
ob_grid = bpy.data.objects.new('Grid', me_grid)
ob_lamp = bpy.data.objects.new('Lamp', light_lamp)
ob_camera = bpy.data.objects.new('Camera', cam_camera)

# ---- transforms, parenting, visibility, modifiers, constraints
ob_armature.location = (0.0, 0.0, 0.0)
ob_armature.show_in_front = True
ob_armature.lineart.crease_threshold = 0.0
ob_cube.parent = ob_armature
ob_cube.location = (0.0, 0.0, 1.0)
ob_cube.lock_rotations_4d = False
ob_cube.empty_display_type = 'ARROWS'
ob_cube.lineart.crease_threshold = 0.0
_vg = ob_cube.vertex_groups.new(name='Bone')
for _i, _w in zip([0, 1, 2, 3, 4, 5, 6, 7, 8, 9, 10, 11, 12, 13, 14, 15, 16, 17, 18, 19, 20, 21, 22, 23, 24, 25, 26, 27, 28, 29, 30, 31, 32, 33, 34, 35, 36, 37, 38, 39, 40, 41, 42, 43, 44, 45, 46, 47, 48, 49, 50, 51, 52, 53, 54, 55, 56, 57, 58, 59, 60, 61, 62, 63, 64, 65, 66, 67, 68, 69, 70, 71, 72, 73, 74, 75, 76, 77, 78, 79, 80, 81, 82, 83, 84, 85, 86, 87, 88, 89, 90, 91, 92, 93, 94, 95, 96, 97, 98, 99, 100, 101, 102, 103, 104, 105, 106, 107, 108, 109, 110, 111, 112, 113, 114, 115, 116, 117, 118, 119, 120, 121, 122, 123, 124, 125, 126, 127, 128, 129, 130, 131, 132, 133, 134, 135, 136, 137, 138, 139, 140, 141, 142, 143, 144, 145, 146, 147, 148, 149, 150, 151, 152, 153, 154, 155, 156, 157, 158, 159, 160, 161], [0.9098, 0.9173, 0.9098, 0.9173, 0.0902, 0.08269, 0.0902, 0.08269, 0.5, 0.5, 0.5, 0.5, 0.9136, 0.9136, 0.2951, 0.9136, 0.2913, 0.9136, 0.2951, 0.2913, 0.08644, 0.08644, 0.08644, 0.08644, 0.7049, 0.7087, 0.7049, 0.7087, 0.5, 0.5, 0.5, 0.5, 0.9136, 0.08644, 0.2932, 0.2932, 0.2932, 0.7068, 0.7068, 0.7068, 0.7068, 0.2932, 0.9154, 0.9154, 0.1927, 0.9117, 0.187, 0.9154, 0.1927, 0.187, 0.08457, 0.08457, 0.08832, 0.08457, 0.8073, 0.813, 0.8073, 0.813, 0.5, 0.5, 0.5, 0.5, 0.9117, 0.9117, 0.3976, 0.9154, 0.3957, 0.9117, 0.3976, 0.3957, 0.08832, 0.08832, 0.08457, 0.08832, 0.6024, 0.6043, 0.6024, 0.6043, 0.5, 0.5, 0.5, 0.5, 0.9136, 0.9136, 0.9136, 0.9136, 0.08644, 0.08644, 0.08644, 0.08644, 0.2923, 0.2942, 0.3966, 0.1898, 0.2942, 0.2923, 0.3966, 0.1898, 0.2923, 0.2942, 0.3966, 0.1898, 0.7077, 0.7058, 0.6034, 0.8102, 0.7077, 0.7058, 0.8102, 0.6034, 0.7058, 0.7077, 0.8102, 0.6034, 0.7077, 0.7058, 0.8102, 0.6034, 0.2923, 0.2942, 0.1898, 0.3966, 0.9126, 0.08738, 0.1884, 0.1912, 0.1884, 0.8116, 0.6039, 0.6029, 0.6039, 0.3961, 0.9145, 0.9126, 0.9145, 0.08551, 0.08738, 0.08551, 0.3961, 0.3971, 0.1912, 0.3971, 0.3961, 0.1884, 0.3961, 0.3971, 0.1912, 0.6039, 0.6029, 0.8088, 0.8116, 0.8088, 0.6029, 0.8088, 0.8116, 0.6039, 0.8116, 0.8088, 0.6029, 0.1884, 0.1912, 0.3971]): _vg.add([_i], _w, 'REPLACE')
_vg = ob_cube.vertex_groups.new(name='Bone.001')
for _i, _w in zip([0, 1, 2, 3, 4, 5, 6, 7, 8, 9, 10, 11, 12, 13, 14, 15, 16, 17, 18, 19, 20, 21, 22, 23, 24, 25, 26, 27, 28, 29, 30, 31, 32, 33, 34, 35, 36, 37, 38, 39, 40, 41, 42, 43, 44, 45, 46, 47, 48, 49, 50, 51, 52, 53, 54, 55, 56, 57, 58, 59, 60, 61, 62, 63, 64, 65, 66, 67, 68, 69, 70, 71, 72, 73, 74, 75, 76, 77, 78, 79, 80, 81, 82, 83, 84, 85, 86, 87, 88, 89, 90, 91, 92, 93, 94, 95, 96, 97, 98, 99, 100, 101, 102, 103, 104, 105, 106, 107, 108, 109, 110, 111, 112, 113, 114, 115, 116, 117, 118, 119, 120, 121, 122, 123, 124, 125, 126, 127, 128, 129, 130, 131, 132, 133, 134, 135, 136, 137, 138, 139, 140, 141, 142, 143, 144, 145, 146, 147, 148, 149, 150, 151, 152, 153, 154, 155, 156, 157, 158, 159, 160, 161], [0.0902, 0.08269, 0.0902, 0.08269, 0.9098, 0.9173, 0.9098, 0.9173, 0.5, 0.5, 0.5, 0.5, 0.08644, 0.08644, 0.7049, 0.08644, 0.7087, 0.08644, 0.7049, 0.7087, 0.9136, 0.9136, 0.9136, 0.9136, 0.2951, 0.2913, 0.2951, 0.2913, 0.5, 0.5, 0.5, 0.5, 0.08644, 0.9136, 0.7068, 0.7068, 0.7068, 0.2932, 0.2932, 0.2932, 0.2932, 0.7068, 0.08457, 0.08457, 0.8073, 0.08832, 0.813, 0.08457, 0.8073, 0.813, 0.9154, 0.9154, 0.9117, 0.9154, 0.1927, 0.187, 0.1927, 0.187, 0.5, 0.5, 0.5, 0.5, 0.08832, 0.08832, 0.6024, 0.08457, 0.6043, 0.08832, 0.6024, 0.6043, 0.9117, 0.9117, 0.9154, 0.9117, 0.3976, 0.3957, 0.3976, 0.3957, 0.5, 0.5, 0.5, 0.5, 0.08644, 0.08644, 0.08644, 0.08644, 0.9136, 0.9136, 0.9136, 0.9136, 0.7077, 0.7058, 0.6034, 0.8102, 0.7058, 0.7077, 0.6034, 0.8102, 0.7077, 0.7058, 0.6034, 0.8102, 0.2923, 0.2942, 0.3966, 0.1898, 0.2923, 0.2942, 0.1898, 0.3966, 0.2942, 0.2923, 0.1898, 0.3966, 0.2923, 0.2942, 0.1898, 0.3966, 0.7077, 0.7058, 0.8102, 0.6034, 0.08738, 0.9126, 0.8116, 0.8088, 0.8116, 0.1884, 0.3961, 0.3971, 0.3961, 0.6039, 0.08551, 0.08738, 0.08551, 0.9145, 0.9126, 0.9145, 0.6039, 0.6029, 0.8088, 0.6029, 0.6039, 0.8116, 0.6039, 0.6029, 0.8088, 0.3961, 0.3971, 0.1912, 0.1884, 0.1912, 0.3971, 0.1912, 0.1884, 0.3961, 0.1884, 0.1912, 0.3971, 0.8116, 0.8088, 0.6029]): _vg.add([_i], _w, 'REPLACE')
_m = ob_cube.modifiers.new('Armature', 'ARMATURE')
_m.object = ob_armature
ob_grid.location = (0.0, 0.0, 0.0)
ob_grid.scale = (8.0, 8.0, 1.0)
ob_grid.lineart.crease_threshold = 0.0
ob_lamp.location = (0.5288, 5.551, 5.164)
ob_lamp.rotation_euler = (7.204, 0.465, 1.969)
ob_lamp.lock_rotations_4d = False
ob_lamp.empty_display_type = 'ARROWS'
ob_lamp.color = (0.0, 0.0, 0.0, 0.0)
ob_lamp.lineart.crease_threshold = 0.0
ob_camera.location = (-0.2231, 12.42, 5.554)
ob_camera.rotation_euler = (1.224, 0.03012, 3.083)
ob_camera.scale = (1.018, 1.018, 1.018)
ob_camera.lock_rotations_4d = False
ob_camera.empty_display_type = 'ARROWS'
ob_camera.color = (0.0, 0.0, 0.0, 0.0)
ob_camera.display_type = 'WIRE'
ob_camera.lineart.crease_threshold = 0.0

# ---- collection membership
col_collection_1.objects.link(ob_armature)
col_collection_1.objects.link(ob_cube)
col_collection_1.objects.link(ob_grid)
col_collection_1.objects.link(ob_lamp)
col_collection_1.objects.link(ob_camera)

# ---- scene / render settings (as saved in the file)
scene.camera = ob_camera
scene.frame_start = 0; scene.frame_end = 250; scene.frame_set(0)
scene.render.engine = 'BLENDER_EEVEE_NEXT'
scene.render.image_settings.file_format = 'FFMPEG'
scene.render.image_settings.color_mode = 'RGB'
scene.render.image_settings.quality = 100
scene.render.image_settings.compression = 90
scene.render.resolution_percentage = 50
scene.render.fps = 60
scene.render.dither_intensity = 0.0
scene.cycles.use_denoising = False
scene.cycles.samples = 10
scene.cycles.sampling_pattern = 'TABULATED_SOBOL'
scene.cycles.light_sampling_threshold = 0.0
scene.cycles.use_adaptive_sampling = False
scene.cycles.use_light_tree = False
scene.cycles.blur_glossy = 0.0
scene.cycles.volume_bounces = 1
scene.cycles.pixel_filter_type = 'GAUSSIAN'
scene.cycles.sample_clamp_indirect = 0.0
scene.view_settings.view_transform = 'Standard'
bpy.context.view_layer.update()
